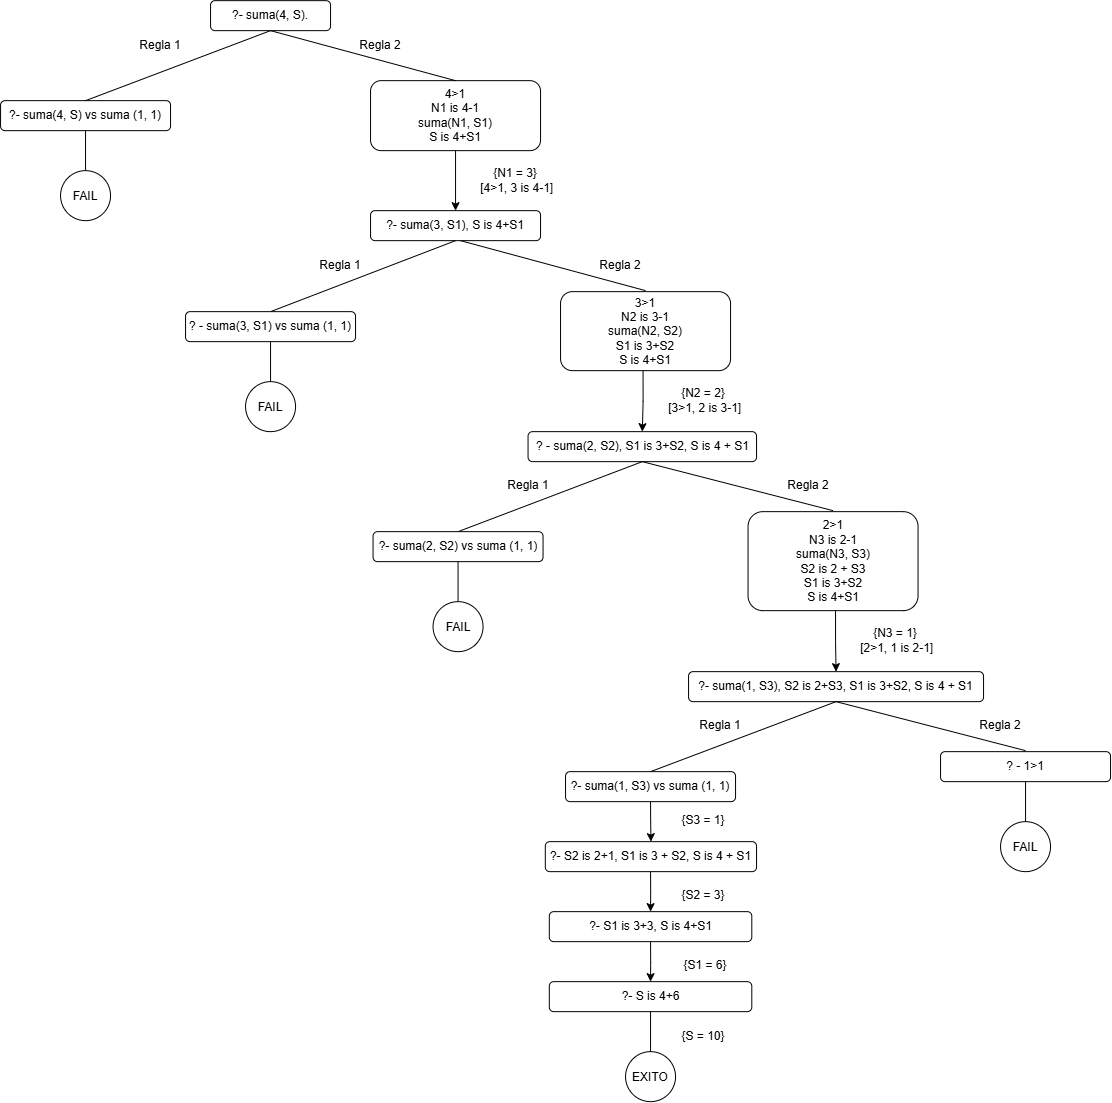

The diagram above was exported from draw.io. Its source (the exported page's mxGraphModel, read from the mxfile embedded in the PNG):
<mxGraphModel dx="2773" dy="3727" grid="1" gridSize="10" guides="1" tooltips="1" connect="1" arrows="1" fold="1" page="1" pageScale="1" pageWidth="827" pageHeight="1169" math="0" shadow="0">
  <root>
    <mxCell id="0" />
    <mxCell id="1" parent="0" />
    <mxCell id="MD9vF42508Sv9hCucLsr-3" parent="1" style="rounded=1;whiteSpace=wrap;html=1;" value="?- suma(4, S)." vertex="1">
      <mxGeometry height="30" width="120" x="880" y="-1480" as="geometry" />
    </mxCell>
    <mxCell id="MD9vF42508Sv9hCucLsr-5" parent="1" style="rounded=1;whiteSpace=wrap;html=1;" value="&lt;span style=&quot;background-color: transparent; color: light-dark(rgb(0, 0, 0), rgb(255, 255, 255));&quot;&gt;?- suma(4, S) vs suma (1, 1)&lt;/span&gt;" vertex="1">
      <mxGeometry height="30" width="170" x="670" y="-1380" as="geometry" />
    </mxCell>
    <mxCell id="MD9vF42508Sv9hCucLsr-18" edge="1" parent="1" source="MD9vF42508Sv9hCucLsr-7" style="edgeStyle=orthogonalEdgeStyle;rounded=0;orthogonalLoop=1;jettySize=auto;html=1;exitX=0.5;exitY=1;exitDx=0;exitDy=0;entryX=0.5;entryY=0;entryDx=0;entryDy=0;" target="MD9vF42508Sv9hCucLsr-16">
      <mxGeometry relative="1" as="geometry" />
    </mxCell>
    <mxCell id="MD9vF42508Sv9hCucLsr-7" parent="1" style="rounded=1;whiteSpace=wrap;html=1;" value="4&amp;gt;1&lt;div&gt;N1 is 4-1&lt;br&gt;suma(N1, S1)&lt;br&gt;S is 4+S1&lt;/div&gt;" vertex="1">
      <mxGeometry height="70" width="170" x="1040" y="-1400" as="geometry" />
    </mxCell>
    <mxCell id="MD9vF42508Sv9hCucLsr-8" edge="1" parent="1" source="MD9vF42508Sv9hCucLsr-5" style="endArrow=none;html=1;rounded=0;entryX=0.5;entryY=1;entryDx=0;entryDy=0;exitX=0.5;exitY=0;exitDx=0;exitDy=0;" target="MD9vF42508Sv9hCucLsr-3" value="">
      <mxGeometry height="50" relative="1" width="50" as="geometry">
        <mxPoint x="660" y="-1250" as="sourcePoint" />
        <mxPoint x="710" y="-1300" as="targetPoint" />
      </mxGeometry>
    </mxCell>
    <mxCell id="MD9vF42508Sv9hCucLsr-9" edge="1" parent="1" source="MD9vF42508Sv9hCucLsr-7" style="endArrow=none;html=1;rounded=0;entryX=0.5;entryY=1;entryDx=0;entryDy=0;exitX=0.5;exitY=0;exitDx=0;exitDy=0;" target="MD9vF42508Sv9hCucLsr-3" value="">
      <mxGeometry height="50" relative="1" width="50" as="geometry">
        <mxPoint x="930" y="-1340" as="sourcePoint" />
        <mxPoint x="980" y="-1390" as="targetPoint" />
      </mxGeometry>
    </mxCell>
    <mxCell id="MD9vF42508Sv9hCucLsr-10" parent="1" style="text;html=1;whiteSpace=wrap;strokeColor=none;fillColor=none;align=center;verticalAlign=middle;rounded=0;" value="Regla 1" vertex="1">
      <mxGeometry height="30" width="60" x="800" y="-1450" as="geometry" />
    </mxCell>
    <mxCell id="MD9vF42508Sv9hCucLsr-11" parent="1" style="text;html=1;whiteSpace=wrap;strokeColor=none;fillColor=none;align=center;verticalAlign=middle;rounded=0;" value="Regla 2" vertex="1">
      <mxGeometry height="30" width="60" x="1020" y="-1450" as="geometry" />
    </mxCell>
    <mxCell id="MD9vF42508Sv9hCucLsr-12" edge="1" parent="1" source="MD9vF42508Sv9hCucLsr-13" style="endArrow=none;html=1;rounded=0;entryX=0.5;entryY=1;entryDx=0;entryDy=0;exitX=0.5;exitY=0;exitDx=0;exitDy=0;" target="MD9vF42508Sv9hCucLsr-5" value="">
      <mxGeometry height="50" relative="1" width="50" as="geometry">
        <mxPoint x="755" y="-1290" as="sourcePoint" />
        <mxPoint x="810" y="-1300" as="targetPoint" />
      </mxGeometry>
    </mxCell>
    <mxCell id="MD9vF42508Sv9hCucLsr-13" parent="1" style="ellipse;whiteSpace=wrap;html=1;shapeInside=1;aspect=fixed;" value="FAIL" vertex="1">
      <mxGeometry height="50" width="50" x="730" y="-1310" as="geometry" />
    </mxCell>
    <mxCell id="MD9vF42508Sv9hCucLsr-14" parent="1" style="text;html=1;whiteSpace=wrap;strokeColor=none;fillColor=none;align=center;verticalAlign=middle;rounded=0;" value="{N1 = 3}&lt;br&gt;&amp;nbsp;[4&amp;gt;1, 3 is 4-1&lt;span style=&quot;background-color: transparent; color: light-dark(rgb(0, 0, 0), rgb(255, 255, 255));&quot;&gt;]&lt;/span&gt;" vertex="1">
      <mxGeometry height="30" width="90" x="1140" y="-1315" as="geometry" />
    </mxCell>
    <mxCell id="MD9vF42508Sv9hCucLsr-16" parent="1" style="rounded=1;whiteSpace=wrap;html=1;" value="?- suma(3, S1), S is 4+S1" vertex="1">
      <mxGeometry height="30" width="170" x="1040" y="-1270" as="geometry" />
    </mxCell>
    <mxCell id="MD9vF42508Sv9hCucLsr-20" edge="1" parent="1" source="MD9vF42508Sv9hCucLsr-21" style="endArrow=none;html=1;rounded=0;entryX=0.5;entryY=1;entryDx=0;entryDy=0;exitX=0.5;exitY=0;exitDx=0;exitDy=0;" target="MD9vF42508Sv9hCucLsr-16" value="">
      <mxGeometry height="50" relative="1" width="50" as="geometry">
        <mxPoint x="940" y="-1169" as="sourcePoint" />
        <mxPoint x="1125" y="-1239" as="targetPoint" />
      </mxGeometry>
    </mxCell>
    <mxCell id="MD9vF42508Sv9hCucLsr-21" parent="1" style="rounded=1;whiteSpace=wrap;html=1;" value="&lt;span style=&quot;background-color: transparent; color: light-dark(rgb(0, 0, 0), rgb(255, 255, 255));&quot;&gt;? - suma(3, S1) vs suma (1, 1)&lt;/span&gt;" vertex="1">
      <mxGeometry height="30" width="170" x="855" y="-1169" as="geometry" />
    </mxCell>
    <mxCell id="MD9vF42508Sv9hCucLsr-22" edge="1" parent="1" source="MD9vF42508Sv9hCucLsr-23" style="endArrow=none;html=1;rounded=0;entryX=0.5;entryY=1;entryDx=0;entryDy=0;exitX=0.5;exitY=0;exitDx=0;exitDy=0;" value="">
      <mxGeometry height="50" relative="1" width="50" as="geometry">
        <mxPoint x="940" y="-1079" as="sourcePoint" />
        <mxPoint x="940" y="-1139" as="targetPoint" />
      </mxGeometry>
    </mxCell>
    <mxCell id="MD9vF42508Sv9hCucLsr-23" parent="1" style="ellipse;whiteSpace=wrap;html=1;shapeInside=1;aspect=fixed;" value="FAIL" vertex="1">
      <mxGeometry height="50" width="50" x="915" y="-1099" as="geometry" />
    </mxCell>
    <mxCell id="SJtbc0f5UVyp5R-fib_C-1" edge="1" parent="1" style="endArrow=none;html=1;rounded=0;entryX=0.5;entryY=1;entryDx=0;entryDy=0;exitX=0.5;exitY=0;exitDx=0;exitDy=0;" value="">
      <mxGeometry height="50" relative="1" width="50" as="geometry">
        <mxPoint x="1315" y="-1190" as="sourcePoint" />
        <mxPoint x="1130" y="-1240" as="targetPoint" />
      </mxGeometry>
    </mxCell>
    <mxCell id="SJtbc0f5UVyp5R-fib_C-2" parent="1" style="text;html=1;whiteSpace=wrap;strokeColor=none;fillColor=none;align=center;verticalAlign=middle;rounded=0;" value="Regla 1" vertex="1">
      <mxGeometry height="30" width="60" x="980" y="-1230" as="geometry" />
    </mxCell>
    <mxCell id="SJtbc0f5UVyp5R-fib_C-3" parent="1" style="text;html=1;whiteSpace=wrap;strokeColor=none;fillColor=none;align=center;verticalAlign=middle;rounded=0;" value="Regla 2" vertex="1">
      <mxGeometry height="30" width="60" x="1260" y="-1230" as="geometry" />
    </mxCell>
    <mxCell id="SJtbc0f5UVyp5R-fib_C-5" parent="1" style="rounded=1;whiteSpace=wrap;html=1;" value="3&amp;gt;1&lt;div&gt;N2 is 3-1&lt;br&gt;suma(N2, S2)&lt;br&gt;S1 is 3+S2&lt;br&gt;S is 4+S1&lt;/div&gt;" vertex="1">
      <mxGeometry height="79" width="170" x="1230" y="-1189" as="geometry" />
    </mxCell>
    <mxCell id="SJtbc0f5UVyp5R-fib_C-6" parent="1" style="text;html=1;whiteSpace=wrap;strokeColor=none;fillColor=none;align=center;verticalAlign=middle;rounded=0;" value="{N2 = 2}&lt;br&gt;&amp;nbsp;[3&amp;gt;1, 2 is 3-1&lt;span style=&quot;background-color: transparent; color: light-dark(rgb(0, 0, 0), rgb(255, 255, 255));&quot;&gt;]&lt;/span&gt;" vertex="1">
      <mxGeometry height="30" width="90" x="1327.5" y="-1095" as="geometry" />
    </mxCell>
    <mxCell id="SJtbc0f5UVyp5R-fib_C-7" edge="1" parent="1" style="edgeStyle=orthogonalEdgeStyle;rounded=0;orthogonalLoop=1;jettySize=auto;html=1;exitX=0.5;exitY=1;exitDx=0;exitDy=0;entryX=0.5;entryY=0;entryDx=0;entryDy=0;" target="SJtbc0f5UVyp5R-fib_C-9">
      <mxGeometry relative="1" as="geometry">
        <mxPoint x="1312.5" y="-1110" as="sourcePoint" />
      </mxGeometry>
    </mxCell>
    <mxCell id="SJtbc0f5UVyp5R-fib_C-9" parent="1" style="rounded=1;whiteSpace=wrap;html=1;" value="? - suma(2, S2), S1 is 3+S2, S is 4 + S1" vertex="1">
      <mxGeometry height="30" width="228.5" x="1197.5" y="-1049" as="geometry" />
    </mxCell>
    <mxCell id="SJtbc0f5UVyp5R-fib_C-10" edge="1" parent="1" source="SJtbc0f5UVyp5R-fib_C-11" style="endArrow=none;html=1;rounded=0;entryX=0.5;entryY=1;entryDx=0;entryDy=0;exitX=0.5;exitY=0;exitDx=0;exitDy=0;" target="SJtbc0f5UVyp5R-fib_C-9" value="">
      <mxGeometry height="50" relative="1" width="50" as="geometry">
        <mxPoint x="1127.5" y="-949" as="sourcePoint" />
        <mxPoint x="1312.5" y="-1019" as="targetPoint" />
      </mxGeometry>
    </mxCell>
    <mxCell id="SJtbc0f5UVyp5R-fib_C-11" parent="1" style="rounded=1;whiteSpace=wrap;html=1;" value="&lt;span style=&quot;background-color: transparent; color: light-dark(rgb(0, 0, 0), rgb(255, 255, 255));&quot;&gt;?- suma(2, S2) vs suma (1, 1)&lt;/span&gt;" vertex="1">
      <mxGeometry height="30" width="170" x="1042.5" y="-949" as="geometry" />
    </mxCell>
    <mxCell id="SJtbc0f5UVyp5R-fib_C-12" edge="1" parent="1" source="SJtbc0f5UVyp5R-fib_C-13" style="endArrow=none;html=1;rounded=0;entryX=0.5;entryY=1;entryDx=0;entryDy=0;exitX=0.5;exitY=0;exitDx=0;exitDy=0;" value="">
      <mxGeometry height="50" relative="1" width="50" as="geometry">
        <mxPoint x="1127.5" y="-859" as="sourcePoint" />
        <mxPoint x="1127.5" y="-919" as="targetPoint" />
      </mxGeometry>
    </mxCell>
    <mxCell id="SJtbc0f5UVyp5R-fib_C-13" parent="1" style="ellipse;whiteSpace=wrap;html=1;shapeInside=1;aspect=fixed;" value="FAIL" vertex="1">
      <mxGeometry height="50" width="50" x="1102.5" y="-879" as="geometry" />
    </mxCell>
    <mxCell id="SJtbc0f5UVyp5R-fib_C-14" edge="1" parent="1" style="endArrow=none;html=1;rounded=0;entryX=0.5;entryY=1;entryDx=0;entryDy=0;exitX=0.5;exitY=0;exitDx=0;exitDy=0;" target="SJtbc0f5UVyp5R-fib_C-9" value="">
      <mxGeometry height="50" relative="1" width="50" as="geometry">
        <mxPoint x="1502.5" y="-970" as="sourcePoint" />
        <mxPoint x="1317.5" y="-1020" as="targetPoint" />
      </mxGeometry>
    </mxCell>
    <mxCell id="SJtbc0f5UVyp5R-fib_C-15" parent="1" style="text;html=1;whiteSpace=wrap;strokeColor=none;fillColor=none;align=center;verticalAlign=middle;rounded=0;" value="Regla 1" vertex="1">
      <mxGeometry height="30" width="60" x="1167.5" y="-1010" as="geometry" />
    </mxCell>
    <mxCell id="SJtbc0f5UVyp5R-fib_C-16" parent="1" style="text;html=1;whiteSpace=wrap;strokeColor=none;fillColor=none;align=center;verticalAlign=middle;rounded=0;" value="Regla 2" vertex="1">
      <mxGeometry height="30" width="60" x="1447.5" y="-1010" as="geometry" />
    </mxCell>
    <mxCell id="SJtbc0f5UVyp5R-fib_C-17" parent="1" style="rounded=1;whiteSpace=wrap;html=1;" value="2&amp;gt;1&lt;div&gt;N3 is 2-1&lt;br&gt;suma(N3, S3)&lt;br&gt;S2 is 2 + S3&lt;br&gt;S1 is 3+S2&lt;br&gt;S is 4+S1&lt;/div&gt;" vertex="1">
      <mxGeometry height="99" width="170" x="1417.5" y="-969" as="geometry" />
    </mxCell>
    <mxCell id="SJtbc0f5UVyp5R-fib_C-18" parent="1" style="text;html=1;whiteSpace=wrap;strokeColor=none;fillColor=none;align=center;verticalAlign=middle;rounded=0;" value="{N3 = 1}&lt;br&gt;&amp;nbsp;[2&amp;gt;1, 1 is 2-1&lt;span style=&quot;background-color: transparent; color: light-dark(rgb(0, 0, 0), rgb(255, 255, 255));&quot;&gt;]&lt;/span&gt;" vertex="1">
      <mxGeometry height="30" width="90" x="1520" y="-855" as="geometry" />
    </mxCell>
    <mxCell id="SJtbc0f5UVyp5R-fib_C-19" edge="1" parent="1" style="edgeStyle=orthogonalEdgeStyle;rounded=0;orthogonalLoop=1;jettySize=auto;html=1;exitX=0.5;exitY=1;exitDx=0;exitDy=0;entryX=0.5;entryY=0;entryDx=0;entryDy=0;" target="SJtbc0f5UVyp5R-fib_C-20">
      <mxGeometry relative="1" as="geometry">
        <mxPoint x="1505" y="-870" as="sourcePoint" />
      </mxGeometry>
    </mxCell>
    <mxCell id="SJtbc0f5UVyp5R-fib_C-20" parent="1" style="rounded=1;whiteSpace=wrap;html=1;" value="?- suma(1, S3), S2 is 2+S3, S1 is 3+S2, S is 4 + S1" vertex="1">
      <mxGeometry height="30" width="295" x="1358" y="-809" as="geometry" />
    </mxCell>
    <mxCell id="SJtbc0f5UVyp5R-fib_C-21" edge="1" parent="1" source="SJtbc0f5UVyp5R-fib_C-22" style="endArrow=none;html=1;rounded=0;entryX=0.5;entryY=1;entryDx=0;entryDy=0;exitX=0.5;exitY=0;exitDx=0;exitDy=0;" target="SJtbc0f5UVyp5R-fib_C-20" value="">
      <mxGeometry height="50" relative="1" width="50" as="geometry">
        <mxPoint x="1320" y="-709" as="sourcePoint" />
        <mxPoint x="1505" y="-779" as="targetPoint" />
      </mxGeometry>
    </mxCell>
    <mxCell id="SJtbc0f5UVyp5R-fib_C-31" edge="1" parent="1" source="SJtbc0f5UVyp5R-fib_C-22" style="edgeStyle=orthogonalEdgeStyle;rounded=0;orthogonalLoop=1;jettySize=auto;html=1;exitX=0.5;exitY=1;exitDx=0;exitDy=0;entryX=0.5;entryY=0;entryDx=0;entryDy=0;" target="SJtbc0f5UVyp5R-fib_C-30">
      <mxGeometry relative="1" as="geometry" />
    </mxCell>
    <mxCell id="SJtbc0f5UVyp5R-fib_C-22" parent="1" style="rounded=1;whiteSpace=wrap;html=1;" value="&lt;span style=&quot;background-color: transparent; color: light-dark(rgb(0, 0, 0), rgb(255, 255, 255));&quot;&gt;?- suma(1, S3) vs suma (1, 1)&lt;/span&gt;" vertex="1">
      <mxGeometry height="30" width="170" x="1235" y="-709" as="geometry" />
    </mxCell>
    <mxCell id="SJtbc0f5UVyp5R-fib_C-23" edge="1" parent="1" source="SJtbc0f5UVyp5R-fib_C-24" style="endArrow=none;html=1;rounded=0;entryX=0.5;entryY=1;entryDx=0;entryDy=0;exitX=0.5;exitY=0;exitDx=0;exitDy=0;" value="">
      <mxGeometry height="50" relative="1" width="50" as="geometry">
        <mxPoint x="1695" y="-639" as="sourcePoint" />
        <mxPoint x="1695" y="-699" as="targetPoint" />
      </mxGeometry>
    </mxCell>
    <mxCell id="SJtbc0f5UVyp5R-fib_C-24" parent="1" style="ellipse;whiteSpace=wrap;html=1;shapeInside=1;aspect=fixed;" value="FAIL" vertex="1">
      <mxGeometry height="50" width="50" x="1670" y="-659" as="geometry" />
    </mxCell>
    <mxCell id="SJtbc0f5UVyp5R-fib_C-25" edge="1" parent="1" style="endArrow=none;html=1;rounded=0;entryX=0.5;entryY=1;entryDx=0;entryDy=0;exitX=0.5;exitY=0;exitDx=0;exitDy=0;" target="SJtbc0f5UVyp5R-fib_C-20" value="">
      <mxGeometry height="50" relative="1" width="50" as="geometry">
        <mxPoint x="1695" y="-730" as="sourcePoint" />
        <mxPoint x="1510" y="-780" as="targetPoint" />
      </mxGeometry>
    </mxCell>
    <mxCell id="SJtbc0f5UVyp5R-fib_C-26" parent="1" style="text;html=1;whiteSpace=wrap;strokeColor=none;fillColor=none;align=center;verticalAlign=middle;rounded=0;" value="Regla 1" vertex="1">
      <mxGeometry height="30" width="60" x="1360" y="-770" as="geometry" />
    </mxCell>
    <mxCell id="SJtbc0f5UVyp5R-fib_C-27" parent="1" style="text;html=1;whiteSpace=wrap;strokeColor=none;fillColor=none;align=center;verticalAlign=middle;rounded=0;" value="Regla 2" vertex="1">
      <mxGeometry height="30" width="60" x="1640" y="-770" as="geometry" />
    </mxCell>
    <mxCell id="SJtbc0f5UVyp5R-fib_C-28" parent="1" style="rounded=1;whiteSpace=wrap;html=1;" value="? - 1&amp;gt;1" vertex="1">
      <mxGeometry height="30" width="170" x="1610" y="-729" as="geometry" />
    </mxCell>
    <mxCell id="SJtbc0f5UVyp5R-fib_C-29" parent="1" style="text;html=1;whiteSpace=wrap;strokeColor=none;fillColor=none;align=center;verticalAlign=middle;rounded=0;" value="{S3 = 1}" vertex="1">
      <mxGeometry height="30" width="90" x="1327.5" y="-675" as="geometry" />
    </mxCell>
    <mxCell id="SJtbc0f5UVyp5R-fib_C-30" parent="1" style="rounded=1;whiteSpace=wrap;html=1;" value="&lt;span style=&quot;background-color: transparent; color: light-dark(rgb(0, 0, 0), rgb(255, 255, 255));&quot;&gt;?- S2 is 2+1, S1 is 3 + S2, S is 4 + S1&lt;/span&gt;" vertex="1">
      <mxGeometry height="30" width="211.25" x="1214.75" y="-639" as="geometry" />
    </mxCell>
    <mxCell id="SJtbc0f5UVyp5R-fib_C-32" parent="1" style="text;html=1;whiteSpace=wrap;strokeColor=none;fillColor=none;align=center;verticalAlign=middle;rounded=0;" value="{S2 = 3}" vertex="1">
      <mxGeometry height="30" width="90" x="1327.5" y="-600" as="geometry" />
    </mxCell>
    <mxCell id="SJtbc0f5UVyp5R-fib_C-33" edge="1" parent="1" style="edgeStyle=orthogonalEdgeStyle;rounded=0;orthogonalLoop=1;jettySize=auto;html=1;exitX=0.5;exitY=1;exitDx=0;exitDy=0;entryX=0.5;entryY=0;entryDx=0;entryDy=0;" target="SJtbc0f5UVyp5R-fib_C-34">
      <mxGeometry relative="1" as="geometry">
        <mxPoint x="1320" y="-609" as="sourcePoint" />
      </mxGeometry>
    </mxCell>
    <mxCell id="SJtbc0f5UVyp5R-fib_C-34" parent="1" style="rounded=1;whiteSpace=wrap;html=1;" value="&lt;span style=&quot;background-color: transparent; color: light-dark(rgb(0, 0, 0), rgb(255, 255, 255));&quot;&gt;?- S1 is 3+3, S is 4+S1&lt;/span&gt;" vertex="1">
      <mxGeometry height="30" width="202.5" x="1218.75" y="-569" as="geometry" />
    </mxCell>
    <mxCell id="SJtbc0f5UVyp5R-fib_C-35" parent="1" style="text;html=1;whiteSpace=wrap;strokeColor=none;fillColor=none;align=center;verticalAlign=middle;rounded=0;" value="{S1 = 6&lt;span style=&quot;background-color: transparent; color: light-dark(rgb(0, 0, 0), rgb(255, 255, 255));&quot;&gt;}&lt;/span&gt;" vertex="1">
      <mxGeometry height="30" width="90" x="1330" y="-530" as="geometry" />
    </mxCell>
    <mxCell id="SJtbc0f5UVyp5R-fib_C-36" edge="1" parent="1" style="edgeStyle=orthogonalEdgeStyle;rounded=0;orthogonalLoop=1;jettySize=auto;html=1;exitX=0.5;exitY=1;exitDx=0;exitDy=0;entryX=0.5;entryY=0;entryDx=0;entryDy=0;" target="SJtbc0f5UVyp5R-fib_C-37">
      <mxGeometry relative="1" as="geometry">
        <mxPoint x="1320" y="-539" as="sourcePoint" />
      </mxGeometry>
    </mxCell>
    <mxCell id="SJtbc0f5UVyp5R-fib_C-37" parent="1" style="rounded=1;whiteSpace=wrap;html=1;" value="&lt;span style=&quot;background-color: transparent; color: light-dark(rgb(0, 0, 0), rgb(255, 255, 255));&quot;&gt;?- S is 4+6&lt;/span&gt;" vertex="1">
      <mxGeometry height="30" width="202.5" x="1218.75" y="-499" as="geometry" />
    </mxCell>
    <mxCell id="SJtbc0f5UVyp5R-fib_C-38" edge="1" parent="1" source="SJtbc0f5UVyp5R-fib_C-39" style="endArrow=none;html=1;rounded=0;entryX=0.5;entryY=1;entryDx=0;entryDy=0;exitX=0.5;exitY=0;exitDx=0;exitDy=0;" value="">
      <mxGeometry height="50" relative="1" width="50" as="geometry">
        <mxPoint x="1320" y="-409" as="sourcePoint" />
        <mxPoint x="1320" y="-469" as="targetPoint" />
      </mxGeometry>
    </mxCell>
    <mxCell id="SJtbc0f5UVyp5R-fib_C-39" parent="1" style="ellipse;whiteSpace=wrap;html=1;shapeInside=1;aspect=fixed;" value="EXITO" vertex="1">
      <mxGeometry height="50" width="50" x="1295" y="-429" as="geometry" />
    </mxCell>
    <mxCell id="SJtbc0f5UVyp5R-fib_C-40" parent="1" style="text;html=1;whiteSpace=wrap;strokeColor=none;fillColor=none;align=center;verticalAlign=middle;rounded=0;" value="{S = 10&lt;span style=&quot;background-color: transparent; color: light-dark(rgb(0, 0, 0), rgb(255, 255, 255));&quot;&gt;}&lt;/span&gt;" vertex="1">
      <mxGeometry height="30" width="90" x="1327.5" y="-459" as="geometry" />
    </mxCell>
  </root>
</mxGraphModel>